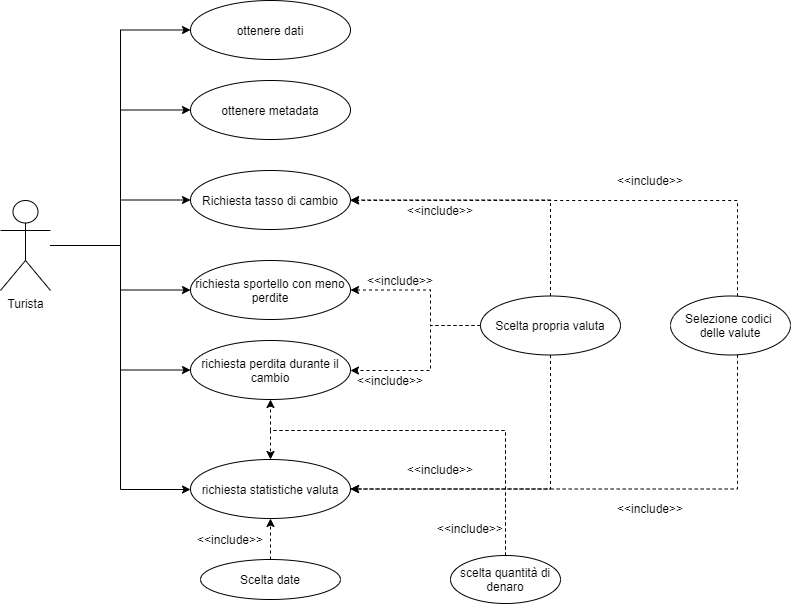

The diagram above was exported from draw.io. Its source (the exported page's mxGraphModel, read from the mxfile embedded in the PNG):
<mxGraphModel dx="868" dy="450" grid="1" gridSize="10" guides="1" tooltips="1" connect="1" arrows="1" fold="1" page="1" pageScale="1" pageWidth="827" pageHeight="1169" math="0" shadow="0">
  <root>
    <mxCell id="0" />
    <mxCell id="1" parent="0" />
    <mxCell id="BGr5ovmzIfUS74MYeTck-7" style="edgeStyle=orthogonalEdgeStyle;rounded=0;orthogonalLoop=1;jettySize=auto;html=1;entryX=0;entryY=0.5;entryDx=0;entryDy=0;" edge="1" parent="1" source="mHC72PfEEqU5_yLpp05B-1" target="BGr5ovmzIfUS74MYeTck-6">
      <mxGeometry relative="1" as="geometry" />
    </mxCell>
    <mxCell id="BGr5ovmzIfUS74MYeTck-8" style="edgeStyle=orthogonalEdgeStyle;rounded=0;orthogonalLoop=1;jettySize=auto;html=1;entryX=0;entryY=0.5;entryDx=0;entryDy=0;" edge="1" parent="1" source="mHC72PfEEqU5_yLpp05B-1" target="BGr5ovmzIfUS74MYeTck-5">
      <mxGeometry relative="1" as="geometry" />
    </mxCell>
    <mxCell id="BGr5ovmzIfUS74MYeTck-9" style="edgeStyle=orthogonalEdgeStyle;rounded=0;orthogonalLoop=1;jettySize=auto;html=1;entryX=0;entryY=0.5;entryDx=0;entryDy=0;" edge="1" parent="1" source="mHC72PfEEqU5_yLpp05B-1" target="mHC72PfEEqU5_yLpp05B-3">
      <mxGeometry relative="1" as="geometry" />
    </mxCell>
    <mxCell id="BGr5ovmzIfUS74MYeTck-10" style="edgeStyle=orthogonalEdgeStyle;rounded=0;orthogonalLoop=1;jettySize=auto;html=1;entryX=0;entryY=0.5;entryDx=0;entryDy=0;" edge="1" parent="1" source="mHC72PfEEqU5_yLpp05B-1" target="mHC72PfEEqU5_yLpp05B-4">
      <mxGeometry relative="1" as="geometry" />
    </mxCell>
    <mxCell id="BGr5ovmzIfUS74MYeTck-11" style="edgeStyle=orthogonalEdgeStyle;rounded=0;orthogonalLoop=1;jettySize=auto;html=1;entryX=0;entryY=0.5;entryDx=0;entryDy=0;" edge="1" parent="1" source="mHC72PfEEqU5_yLpp05B-1" target="mHC72PfEEqU5_yLpp05B-5">
      <mxGeometry relative="1" as="geometry" />
    </mxCell>
    <mxCell id="BGr5ovmzIfUS74MYeTck-12" style="edgeStyle=orthogonalEdgeStyle;rounded=0;orthogonalLoop=1;jettySize=auto;html=1;" edge="1" parent="1" source="mHC72PfEEqU5_yLpp05B-1" target="mHC72PfEEqU5_yLpp05B-6">
      <mxGeometry relative="1" as="geometry">
        <Array as="points">
          <mxPoint x="150" y="265" />
          <mxPoint x="150" y="509" />
        </Array>
      </mxGeometry>
    </mxCell>
    <mxCell id="mHC72PfEEqU5_yLpp05B-1" value="Turista" style="shape=umlActor;verticalLabelPosition=bottom;verticalAlign=top;html=1;outlineConnect=0;" parent="1" vertex="1">
      <mxGeometry x="30" y="220" width="50" height="90" as="geometry" />
    </mxCell>
    <mxCell id="mHC72PfEEqU5_yLpp05B-3" value="Richiesta tasso di cambio" style="ellipse;whiteSpace=wrap;html=1;" parent="1" vertex="1">
      <mxGeometry x="220" y="190" width="160" height="59" as="geometry" />
    </mxCell>
    <mxCell id="mHC72PfEEqU5_yLpp05B-4" value="richiesta sportello con meno perdite" style="ellipse;whiteSpace=wrap;html=1;" parent="1" vertex="1">
      <mxGeometry x="220" y="280" width="160" height="59" as="geometry" />
    </mxCell>
    <mxCell id="mHC72PfEEqU5_yLpp05B-5" value="richiesta perdita durante il cambio" style="ellipse;whiteSpace=wrap;html=1;" parent="1" vertex="1">
      <mxGeometry x="220" y="360" width="160" height="59" as="geometry" />
    </mxCell>
    <mxCell id="mHC72PfEEqU5_yLpp05B-6" value="richiesta statistiche valuta" style="ellipse;whiteSpace=wrap;html=1;" parent="1" vertex="1">
      <mxGeometry x="220" y="479" width="160" height="59" as="geometry" />
    </mxCell>
    <mxCell id="BdgvfuJ-kcR0fDL0nE2V-11" value="" style="edgeStyle=orthogonalEdgeStyle;rounded=0;orthogonalLoop=1;jettySize=auto;html=1;dashed=1;" parent="1" source="BdgvfuJ-kcR0fDL0nE2V-6" target="mHC72PfEEqU5_yLpp05B-3" edge="1">
      <mxGeometry relative="1" as="geometry">
        <Array as="points">
          <mxPoint x="767" y="220" />
        </Array>
      </mxGeometry>
    </mxCell>
    <mxCell id="BdgvfuJ-kcR0fDL0nE2V-25" style="edgeStyle=orthogonalEdgeStyle;rounded=0;orthogonalLoop=1;jettySize=auto;html=1;entryX=1;entryY=0.5;entryDx=0;entryDy=0;dashed=1;" parent="1" source="BdgvfuJ-kcR0fDL0nE2V-6" target="mHC72PfEEqU5_yLpp05B-6" edge="1">
      <mxGeometry relative="1" as="geometry">
        <Array as="points">
          <mxPoint x="767" y="509" />
        </Array>
      </mxGeometry>
    </mxCell>
    <mxCell id="BdgvfuJ-kcR0fDL0nE2V-6" value="Selezione codici &lt;br&gt;delle valute" style="ellipse;whiteSpace=wrap;html=1;" parent="1" vertex="1">
      <mxGeometry x="700" y="315.5" width="120" height="59" as="geometry" />
    </mxCell>
    <mxCell id="BdgvfuJ-kcR0fDL0nE2V-18" value="&amp;lt;&amp;lt;include&amp;gt;&amp;gt;&lt;br&gt;" style="text;html=1;strokeColor=none;fillColor=none;align=center;verticalAlign=middle;whiteSpace=wrap;rounded=0;" parent="1" vertex="1">
      <mxGeometry x="660" y="190" width="40" height="20" as="geometry" />
    </mxCell>
    <mxCell id="BdgvfuJ-kcR0fDL0nE2V-34" style="edgeStyle=orthogonalEdgeStyle;rounded=0;orthogonalLoop=1;jettySize=auto;html=1;entryX=0.5;entryY=1;entryDx=0;entryDy=0;dashed=1;" parent="1" source="BdgvfuJ-kcR0fDL0nE2V-19" target="mHC72PfEEqU5_yLpp05B-5" edge="1">
      <mxGeometry relative="1" as="geometry">
        <Array as="points">
          <mxPoint x="300" y="450" />
        </Array>
      </mxGeometry>
    </mxCell>
    <mxCell id="BdgvfuJ-kcR0fDL0nE2V-35" style="edgeStyle=orthogonalEdgeStyle;rounded=0;orthogonalLoop=1;jettySize=auto;html=1;entryX=0.5;entryY=0;entryDx=0;entryDy=0;dashed=1;" parent="1" source="BdgvfuJ-kcR0fDL0nE2V-19" target="mHC72PfEEqU5_yLpp05B-6" edge="1">
      <mxGeometry relative="1" as="geometry">
        <Array as="points">
          <mxPoint x="300" y="450" />
        </Array>
      </mxGeometry>
    </mxCell>
    <mxCell id="BdgvfuJ-kcR0fDL0nE2V-19" value="scelta quantità di denaro" style="ellipse;whiteSpace=wrap;html=1;" parent="1" vertex="1">
      <mxGeometry x="480" y="575" width="110" height="48" as="geometry" />
    </mxCell>
    <mxCell id="BdgvfuJ-kcR0fDL0nE2V-22" value="" style="edgeStyle=orthogonalEdgeStyle;rounded=0;orthogonalLoop=1;jettySize=auto;html=1;dashed=1;" parent="1" source="BdgvfuJ-kcR0fDL0nE2V-20" target="mHC72PfEEqU5_yLpp05B-6" edge="1">
      <mxGeometry relative="1" as="geometry" />
    </mxCell>
    <mxCell id="BdgvfuJ-kcR0fDL0nE2V-20" value="Scelta date" style="ellipse;whiteSpace=wrap;html=1;" parent="1" vertex="1">
      <mxGeometry x="230" y="579" width="140" height="40" as="geometry" />
    </mxCell>
    <mxCell id="BdgvfuJ-kcR0fDL0nE2V-23" value="&amp;lt;&amp;lt;include&amp;gt;&amp;gt;&lt;br&gt;" style="text;html=1;strokeColor=none;fillColor=none;align=center;verticalAlign=middle;whiteSpace=wrap;rounded=0;" parent="1" vertex="1">
      <mxGeometry x="240" y="549" width="40" height="20" as="geometry" />
    </mxCell>
    <mxCell id="BdgvfuJ-kcR0fDL0nE2V-38" style="edgeStyle=orthogonalEdgeStyle;rounded=0;orthogonalLoop=1;jettySize=auto;html=1;dashed=1;" parent="1" source="BdgvfuJ-kcR0fDL0nE2V-36" target="mHC72PfEEqU5_yLpp05B-5" edge="1">
      <mxGeometry relative="1" as="geometry">
        <Array as="points">
          <mxPoint x="460" y="345" />
          <mxPoint x="460" y="390" />
        </Array>
      </mxGeometry>
    </mxCell>
    <mxCell id="BdgvfuJ-kcR0fDL0nE2V-40" style="edgeStyle=orthogonalEdgeStyle;rounded=0;orthogonalLoop=1;jettySize=auto;html=1;entryX=1;entryY=0.5;entryDx=0;entryDy=0;dashed=1;" parent="1" source="BdgvfuJ-kcR0fDL0nE2V-36" target="mHC72PfEEqU5_yLpp05B-4" edge="1">
      <mxGeometry relative="1" as="geometry">
        <Array as="points">
          <mxPoint x="460" y="345" />
          <mxPoint x="460" y="310" />
        </Array>
      </mxGeometry>
    </mxCell>
    <mxCell id="BdgvfuJ-kcR0fDL0nE2V-42" style="edgeStyle=orthogonalEdgeStyle;rounded=0;orthogonalLoop=1;jettySize=auto;html=1;entryX=1;entryY=0.5;entryDx=0;entryDy=0;dashed=1;" parent="1" source="BdgvfuJ-kcR0fDL0nE2V-36" target="mHC72PfEEqU5_yLpp05B-6" edge="1">
      <mxGeometry relative="1" as="geometry">
        <Array as="points">
          <mxPoint x="580" y="509" />
        </Array>
      </mxGeometry>
    </mxCell>
    <mxCell id="BdgvfuJ-kcR0fDL0nE2V-44" style="edgeStyle=orthogonalEdgeStyle;rounded=0;orthogonalLoop=1;jettySize=auto;html=1;entryX=1;entryY=0.5;entryDx=0;entryDy=0;dashed=1;" parent="1" source="BdgvfuJ-kcR0fDL0nE2V-36" target="mHC72PfEEqU5_yLpp05B-3" edge="1">
      <mxGeometry relative="1" as="geometry">
        <Array as="points">
          <mxPoint x="580" y="220" />
        </Array>
      </mxGeometry>
    </mxCell>
    <mxCell id="BdgvfuJ-kcR0fDL0nE2V-36" value="Scelta propria valuta" style="ellipse;whiteSpace=wrap;html=1;" parent="1" vertex="1">
      <mxGeometry x="510" y="315.5" width="140" height="59" as="geometry" />
    </mxCell>
    <mxCell id="BdgvfuJ-kcR0fDL0nE2V-45" value="&amp;lt;&amp;lt;include&amp;gt;&amp;gt;&lt;br&gt;" style="text;html=1;strokeColor=none;fillColor=none;align=center;verticalAlign=middle;whiteSpace=wrap;rounded=0;" parent="1" vertex="1">
      <mxGeometry x="450" y="220" width="40" height="20" as="geometry" />
    </mxCell>
    <mxCell id="BdgvfuJ-kcR0fDL0nE2V-46" value="&amp;lt;&amp;lt;include&amp;gt;&amp;gt;&lt;br&gt;" style="text;html=1;strokeColor=none;fillColor=none;align=center;verticalAlign=middle;whiteSpace=wrap;rounded=0;" parent="1" vertex="1">
      <mxGeometry x="410" y="290" width="40" height="20" as="geometry" />
    </mxCell>
    <mxCell id="BdgvfuJ-kcR0fDL0nE2V-47" value="&amp;lt;&amp;lt;include&amp;gt;&amp;gt;&lt;br&gt;" style="text;html=1;strokeColor=none;fillColor=none;align=center;verticalAlign=middle;whiteSpace=wrap;rounded=0;" parent="1" vertex="1">
      <mxGeometry x="400" y="390" width="40" height="20" as="geometry" />
    </mxCell>
    <mxCell id="BdgvfuJ-kcR0fDL0nE2V-48" value="&amp;lt;&amp;lt;include&amp;gt;&amp;gt;&lt;br&gt;" style="text;html=1;strokeColor=none;fillColor=none;align=center;verticalAlign=middle;whiteSpace=wrap;rounded=0;" parent="1" vertex="1">
      <mxGeometry x="480" y="538" width="40" height="20" as="geometry" />
    </mxCell>
    <mxCell id="BdgvfuJ-kcR0fDL0nE2V-49" value="&amp;lt;&amp;lt;include&amp;gt;&amp;gt;&lt;br&gt;" style="text;html=1;strokeColor=none;fillColor=none;align=center;verticalAlign=middle;whiteSpace=wrap;rounded=0;" parent="1" vertex="1">
      <mxGeometry x="450" y="479" width="40" height="20" as="geometry" />
    </mxCell>
    <mxCell id="BdgvfuJ-kcR0fDL0nE2V-50" value="&amp;lt;&amp;lt;include&amp;gt;&amp;gt;&lt;br&gt;" style="text;html=1;strokeColor=none;fillColor=none;align=center;verticalAlign=middle;whiteSpace=wrap;rounded=0;" parent="1" vertex="1">
      <mxGeometry x="660" y="518" width="40" height="20" as="geometry" />
    </mxCell>
    <mxCell id="BGr5ovmzIfUS74MYeTck-5" value="ottenere metadata" style="ellipse;whiteSpace=wrap;html=1;" vertex="1" parent="1">
      <mxGeometry x="220" y="100" width="160" height="59" as="geometry" />
    </mxCell>
    <mxCell id="BGr5ovmzIfUS74MYeTck-6" value="ottenere dati" style="ellipse;whiteSpace=wrap;html=1;" vertex="1" parent="1">
      <mxGeometry x="220" y="20" width="160" height="59" as="geometry" />
    </mxCell>
  </root>
</mxGraphModel>